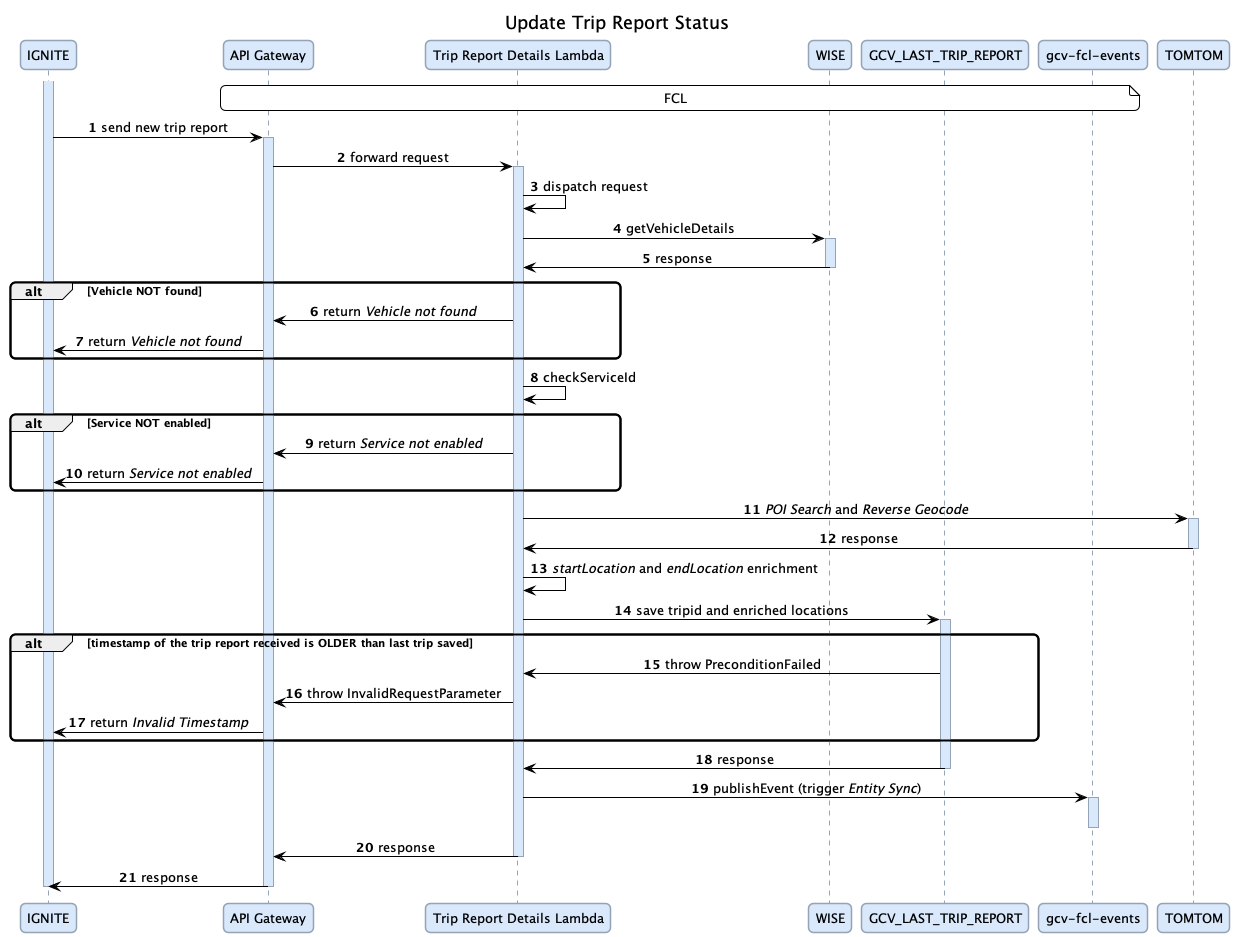

The diagram above was rendered by PlantUML. Its source (embedded in the PNG):
@startuml

title Update Trip Report Status

autonumber

skinparam roundcorner 10
skinparam shadowing false
skinparam sequence {
  ArrowColor Black
  LifeLineBorderColor #94a4b6
  LifeLineBackgroundColor #d9e8fb
  ParticipantBorderColor #94a4b6
  ParticipantBackgroundColor #d9e8fb
  ParticipantFontSize 13
  MessageAlign center
  NoteBorderColor blue
}
skinparam Note {
  BorderColor black
  BackgroundColor white
}

participant "IGNITE" as IGNITE
participant "API Gateway" as API
participant "Trip Report Details Lambda" as Lambda
participant "WISE" as WISE
participant "GCV_LAST_TRIP_REPORT" as DDB
participant "gcv-fcl-events" as Kinesis
participant "TOMTOM" as TOMTOM

note over API, Kinesis: FCL

activate IGNITE
IGNITE -> API: send new trip report

activate API
API -> Lambda: forward request

activate Lambda
Lambda -> Lambda: dispatch request

Lambda -> WISE: getVehicleDetails
activate WISE
WISE -> Lambda: response
deactivate WISE

alt Vehicle NOT found
  Lambda -> API: return //Vehicle not found//
  API -> IGNITE: return //Vehicle not found//
end

Lambda -> Lambda: checkServiceId

alt Service NOT enabled
  Lambda -> API: return //Service not enabled//
  API -> IGNITE: return //Service not enabled//
end

Lambda -> TOMTOM: //POI Search// and //Reverse Geocode//
activate TOMTOM
TOMTOM -> Lambda: response
deactivate TOMTOM

Lambda -> Lambda: //startLocation// and //endLocation// enrichment

Lambda -> DDB: save tripid and enriched locations
activate DDB

alt timestamp of the trip report received is OLDER than last trip saved
  DDB -> Lambda: throw PreconditionFailed
  Lambda -> API: throw InvalidRequestParameter
  API -> IGNITE: return //Invalid Timestamp//
end

DDB -> Lambda: response
deactivate DDB


Lambda -> Kinesis: publishEvent (trigger //Entity Sync//)
activate Kinesis
deactivate Kinesis

Lambda -> API: response
deactivate Lambda

API -> IGNITE: response
deactivate API

deactivate IGNITE

@enduml